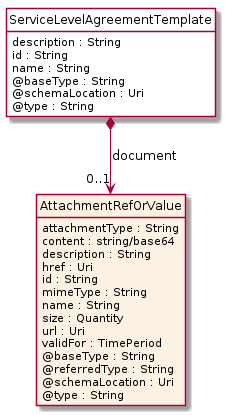

The diagram above was rendered by PlantUML. Its source (embedded in the PNG):
@startuml
hide circle
hide methods
hide stereotype
show <<Enumeration>> stereotype
skinparam class {
   BackgroundColor<<Enumeration>> #E6F5F7
   BackgroundColor<<Ref>> #FFFFE0
   BackgroundColor<<Pivot>> #FFFFFFF
   BackgroundColor<<SimpleType>> #E2F0DA
   BackgroundColor #FCF2E3
}

class ServiceLevelAgreementTemplate <<Pivot>> {
    description : String
    id : String
    name : String
    @baseType : String
    @schemaLocation : Uri
    @type : String
}

class AttachmentRefOrValue  {
    attachmentType : String
    content : string/base64
    description : String
    href : Uri
    id : String
    mimeType : String
    name : String
    size : Quantity
    url : Uri
    validFor : TimePeriod
    @baseType : String
    @referredType : String
    @schemaLocation : Uri
    @type : String
}

ServiceLevelAgreementTemplate *-->  "0..1" AttachmentRefOrValue : document

@enduml